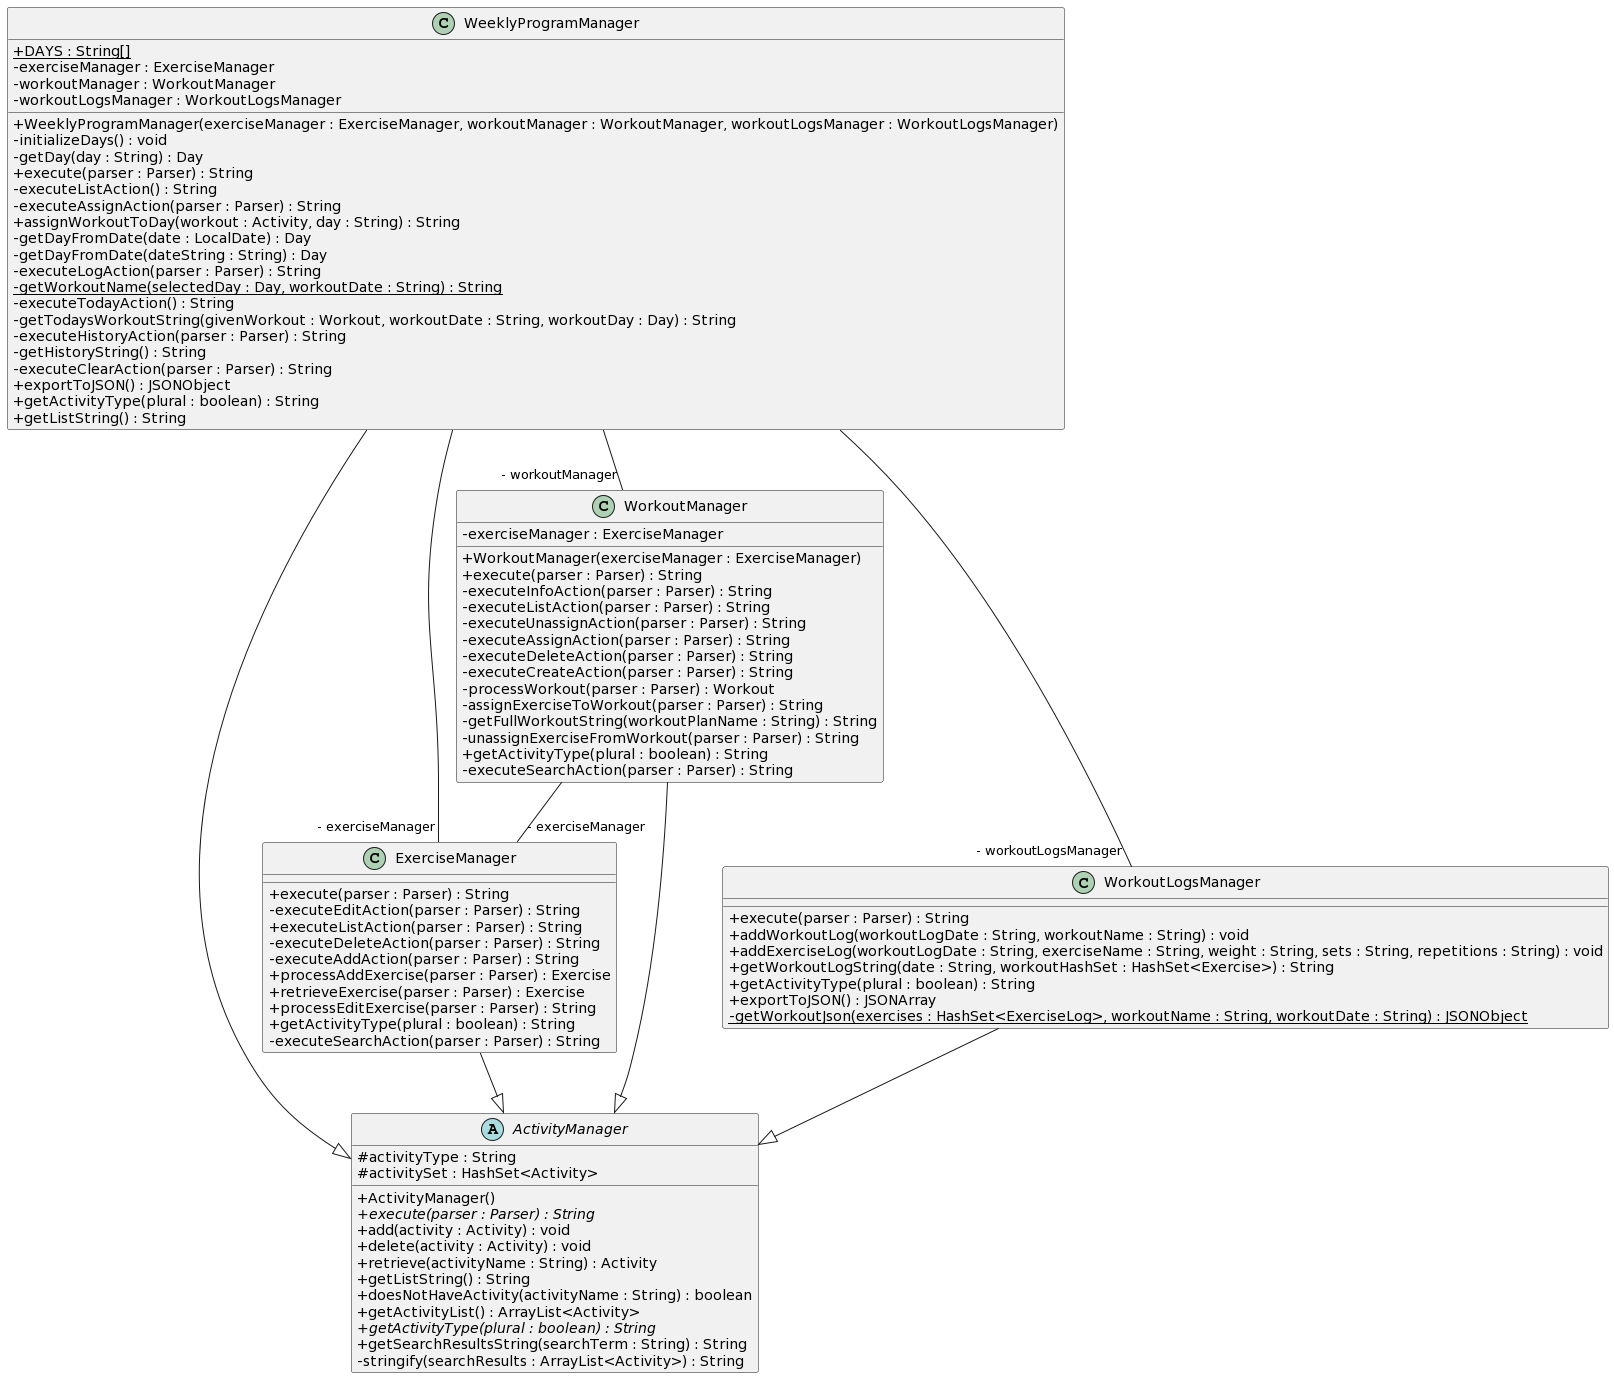

The diagram above was rendered by PlantUML. Its source (embedded in the PNG):
@startuml
skinparam classAttributeIconSize 0
class ExerciseManager{
+ execute(parser : Parser) : String
- executeEditAction(parser : Parser) : String
+ executeListAction(parser : Parser) : String
- executeDeleteAction(parser : Parser) : String
- executeAddAction(parser : Parser) : String
+ processAddExercise(parser : Parser) : Exercise
+ retrieveExercise(parser : Parser) : Exercise
+ processEditExercise(parser : Parser) : String
+ getActivityType(plural : boolean) : String
- executeSearchAction(parser : Parser) : String
}
ExerciseManager --|> ActivityManager
class WorkoutLogsManager{
+ execute(parser : Parser) : String
+ addWorkoutLog(workoutLogDate : String, workoutName : String) : void
+ addExerciseLog(workoutLogDate : String, exerciseName : String, weight : String, sets : String, repetitions : String) : void
+ getWorkoutLogString(date : String, workoutHashSet : HashSet<Exercise>) : String
+ getActivityType(plural : boolean) : String
+ exportToJSON() : JSONArray
- {static} getWorkoutJson(exercises : HashSet<ExerciseLog>, workoutName : String, workoutDate : String) : JSONObject
}
WorkoutLogsManager --|> ActivityManager
class WorkoutManager{
- exerciseManager : ExerciseManager
+ WorkoutManager(exerciseManager : ExerciseManager)
+ execute(parser : Parser) : String
- executeInfoAction(parser : Parser) : String
- executeListAction(parser : Parser) : String
- executeUnassignAction(parser : Parser) : String
- executeAssignAction(parser : Parser) : String
- executeDeleteAction(parser : Parser) : String
- executeCreateAction(parser : Parser) : String
- processWorkout(parser : Parser) : Workout
- assignExerciseToWorkout(parser : Parser) : String
- getFullWorkoutString(workoutPlanName : String) : String
- unassignExerciseFromWorkout(parser : Parser) : String
+ getActivityType(plural : boolean) : String
- executeSearchAction(parser : Parser) : String
}
WorkoutManager --|> ActivityManager
abstract class ActivityManager{
# activityType : String
# activitySet : HashSet<Activity>
+ ActivityManager()
+ {abstract} execute(parser : Parser) : String
+ add(activity : Activity) : void
+ delete(activity : Activity) : void
+ retrieve(activityName : String) : Activity
+ getListString() : String
+ doesNotHaveActivity(activityName : String) : boolean
+ getActivityList() : ArrayList<Activity>
+ {abstract} getActivityType(plural : boolean) : String
+ getSearchResultsString(searchTerm : String) : String
- stringify(searchResults : ArrayList<Activity>) : String
}
class WeeklyProgramManager{
+ {static} DAYS : String[]
- exerciseManager : ExerciseManager
- workoutManager : WorkoutManager
- workoutLogsManager : WorkoutLogsManager
+ WeeklyProgramManager(exerciseManager : ExerciseManager, workoutManager : WorkoutManager, workoutLogsManager : WorkoutLogsManager)
- initializeDays() : void
- getDay(day : String) : Day
+ execute(parser : Parser) : String
- executeListAction() : String
- executeAssignAction(parser : Parser) : String
+ assignWorkoutToDay(workout : Activity, day : String) : String
- getDayFromDate(date : LocalDate) : Day
- getDayFromDate(dateString : String) : Day
- executeLogAction(parser : Parser) : String
- {static} getWorkoutName(selectedDay : Day, workoutDate : String) : String
- executeTodayAction() : String
- getTodaysWorkoutString(givenWorkout : Workout, workoutDate : String, workoutDay : Day) : String
- executeHistoryAction(parser : Parser) : String
- getHistoryString() : String
- executeClearAction(parser : Parser) : String
+ exportToJSON() : JSONObject
+ getActivityType(plural : boolean) : String
+ getListString() : String
}
WeeklyProgramManager --|> ActivityManager
WorkoutManager--"- exerciseManager" ExerciseManager
WeeklyProgramManager--"- exerciseManager" ExerciseManager
WeeklyProgramManager--"- workoutManager" WorkoutManager
WeeklyProgramManager--"- workoutLogsManager" WorkoutLogsManager
@enduml